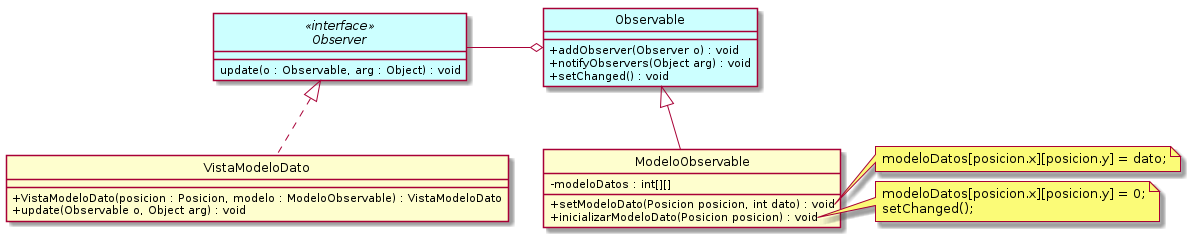

The diagram above was rendered by PlantUML. Its source (embedded in the PNG):
@startuml
hide circle
skinparam classAttributeIconSize 0

skinparam stereotypeCBackgroundColor<< Foo >> Blue

interface Observer <<interface>>{
        update(o : Observable, arg : Object) : void
}

class VistaModeloDato {
        + VistaModeloDato(posicion : Posicion, modelo : ModeloObservable) : VistaModeloDato
        + update(Observable o, Object arg) : void
}

class Observable {
        + addObserver(Observer o) : void
        + notifyObservers(Object arg) : void
        + setChanged() : void 
        /'
         ' changed = true;
         '/
}


class ModeloObservable {

    - modeloDatos : int[][]

    + setModeloDato(Posicion posicion, int dato) : void 
    + inicializarModeloDato(Posicion posicion) : void 
}

note right of ModeloObservable::setModeloDato
modeloDatos[posicion.x][posicion.y] = dato;
end note

note right of ModeloObservable::inicializarModeloDato
modeloDatos[posicion.x][posicion.y] = 0;
setChanged();
end note


Observer <|.. VistaModeloDato
Observable <|-- ModeloObservable

Observer -o Observable

class Observable #CCFFFF
interface Observer #CCFFFF

@enduml